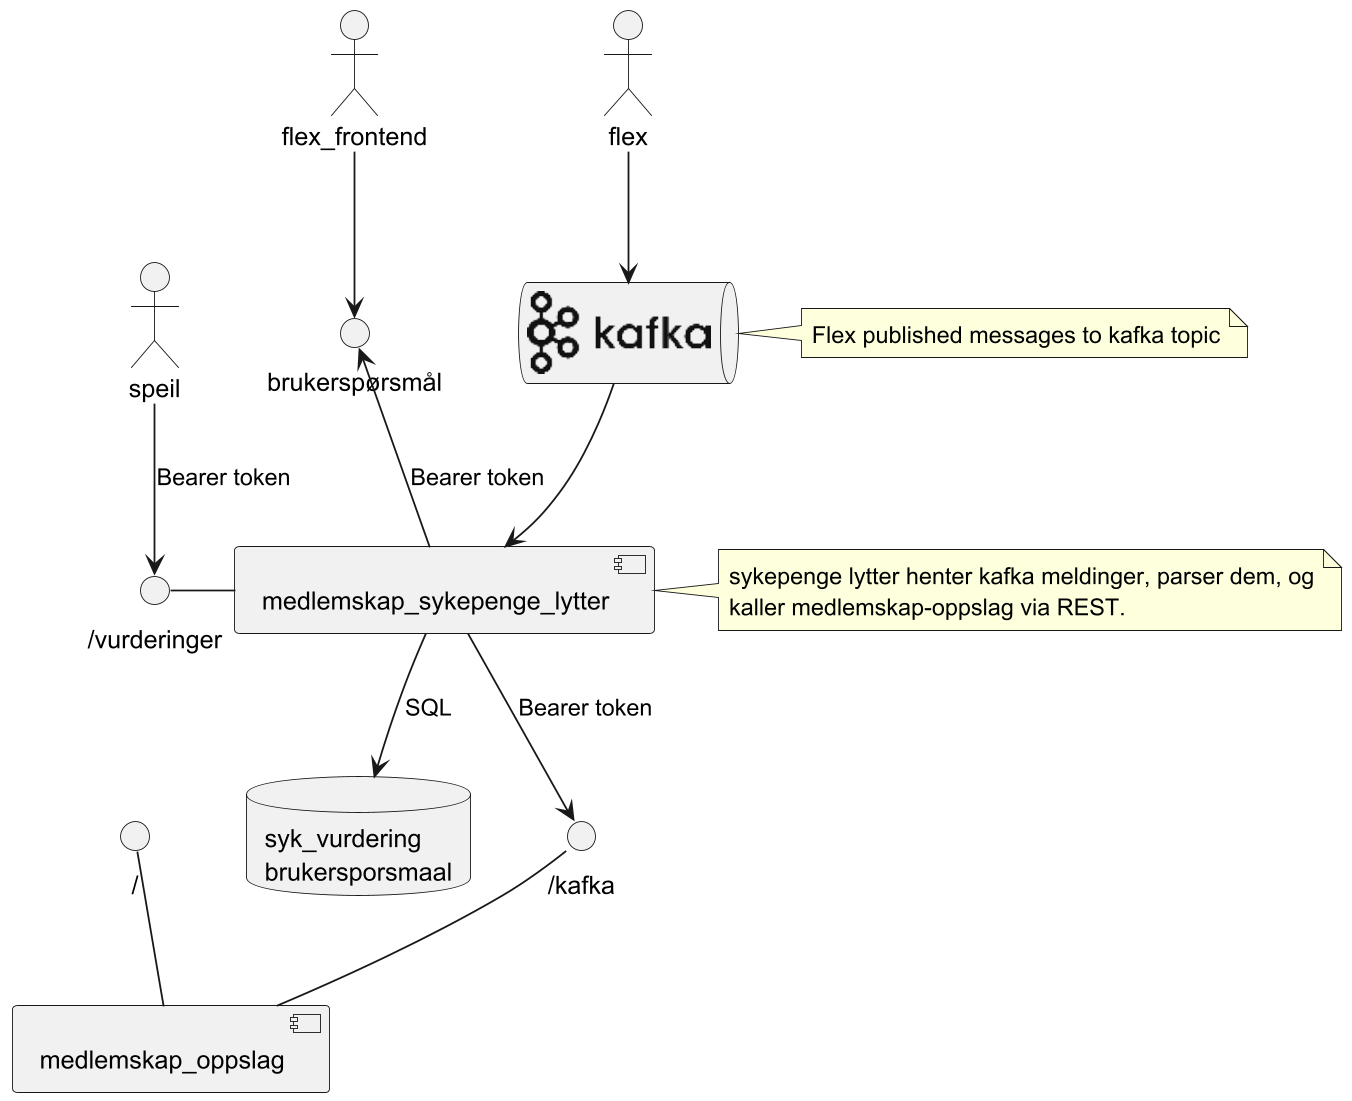

The diagram above was rendered by PlantUML. Its source (embedded in the PNG):
@startuml
'https://plantuml.com/use-case-diagram

!include <logos/kafka>

queue "<$kafka>" as kafka
database "syk_vurdering\nbrukersporsmaal" as medlemskap

component medlemskap_sykepenge_lytter
component medlemskap_oppslag
actor flex
actor flex_frontend
actor speil
interface "/" as rest2
interface "brukerspørsmål" as brukerspørsmål
interface "/kafka" as rest
interface "/vurderinger" as vurderinger
rest-down-medlemskap_oppslag
rest2-down-medlemskap_oppslag
vurderinger-right-medlemskap_sykepenge_lytter
flex -down-> kafka
flex_frontend --> brukerspørsmål
kafka --> medlemskap_sykepenge_lytter
medlemskap_sykepenge_lytter -->rest :Bearer token
medlemskap_sykepenge_lytter -up->brukerspørsmål :Bearer token
medlemskap_sykepenge_lytter -->medlemskap :SQL

speil -->vurderinger :Bearer token

note right of kafka
Flex published messages to kafka topic
end note
note right of medlemskap_sykepenge_lytter
sykepenge lytter henter kafka meldinger, parser dem, og
kaller medlemskap-oppslag via REST.
end note
@enduml